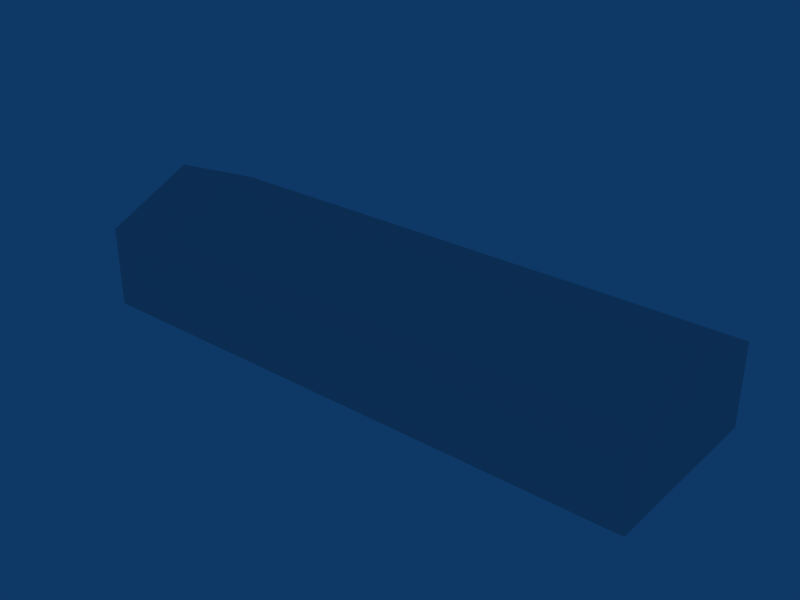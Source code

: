# Source: ebaw_building_ref_025b.blend  (saved by Blender 2.79.0; exported with 4.5.12 LTS)
import bpy
from mathutils import Matrix  # noqa: F401  (used for matrix-valued properties, if any)

bpy.ops.wm.read_factory_settings(use_empty=True)
scene = bpy.context.scene
scene.name = 'Scene'

# ---- collections
col_collection_1 = bpy.data.collections.new('Collection 1'); scene.collection.children.link(col_collection_1)

# ---- materials (node trees are filled in below, after node groups)
mat_material = bpy.data.materials.new('Material')
mat_material.alpha_threshold = 0.0
mat_material.preview_render_type = 'FLAT'
mat_material.roughness = 0.5

# ---- material node trees

# ---- world
world_world = bpy.data.worlds.new('World'); scene.world = world_world
world_world.color = (0.05656, 0.2208, 0.4)
world_world.use_sun_shadow = False
world_world.sun_shadow_jitter_overblur = 0.0
world_world.cycles.sampling_method = 'NONE'
world_world.cycles.sample_map_resolution = 256

# ---- meshes
me_cube = bpy.data.meshes.new('Cube')
me_cube.from_pydata([(-14.0, 7.153e-07, 5.0), (14.0, -2.384e-06, 5.0), (-14.0, 4.5, 3.0), (-14.0, -4.5, 3.0), (14.0, -4.5, 3.0), (14.0, 4.5, 3.0), (14.0, 4.5, -1.0), (14.0, -4.5, -1.0), (-14.0, -4.5, -1.0), (-14.0, 4.5, -1.0)], [], [(1, 0, 3, 4), (0, 1, 5, 2), (6, 5, 4, 7), (7, 4, 3, 8), (8, 3, 2, 9), (5, 6, 9, 2), (3, 0, 2), (4, 5, 1)])
_uv = me_cube.uv_layers.new(name='UVTex')
_uv.uv.foreach_set('vector', [0.9943, 0.9871, 0.7344, 0.9871, 0.7344, 0.7017, 0.9943, 0.7017, 0.7344, 0.7017, 0.9943, 0.7017, 0.9943, 0.9871, 0.7344, 0.9871, 0.7263, 0.01638, 0.7263, 0.657, 0.01534, 0.657, 0.01534, 0.01638, 2.0, 0.01779, 2.0, 0.657, -0.0002885, 0.657, -0.0002884, 0.01779, 0.01534, 0.01638, 0.01534, 0.657, 0.7263, 0.657, 0.7263, 0.01638, 2.0, 0.657, 2.0, 0.01779, -0.0002881, 0.01779, -0.0002885, 0.657, 0.01534, 0.657, 0.3669, 0.9695, 0.7263, 0.657, 0.01534, 0.657, 0.7263, 0.657, 0.3669, 0.9695])
me_cube.materials.append(mat_material)
me_cube.use_remesh_preserve_volume = False
me_cube.use_remesh_preserve_attributes = False
me_cube.use_mirror_vertex_groups = False
me_cube.update()

# ---- objects
ob_cube_001 = bpy.data.objects.new('Cube.001', me_cube)

# ---- transforms, parenting, visibility, modifiers, constraints
ob_cube_001.location = (0.0, 0.0, 1.0)
ob_cube_001.lock_rotations_4d = False
ob_cube_001.empty_display_type = 'ARROWS'
ob_cube_001.lineart.crease_threshold = 0.0

# ---- collection membership
col_collection_1.objects.link(ob_cube_001)

# ---- scene / render settings (as saved in the file)
scene.frame_start = 1; scene.frame_end = 250; scene.frame_set(1)
scene.render.engine = 'BLENDER_EEVEE_NEXT'
scene.render.image_settings.file_format = 'JPEG'
scene.render.image_settings.color_mode = 'RGB'
scene.render.image_settings.compression = 90
scene.render.resolution_x = 800
scene.render.resolution_y = 600
scene.render.pixel_aspect_x = 100.0
scene.render.pixel_aspect_y = 100.0
scene.render.fps = 25
scene.render.dither_intensity = 0.0
scene.render.use_compositing = False
scene.render.use_sequencer = False
scene.render.bake_margin = 2
scene.render.bake_bias = 0.0
scene.render.use_stamp_time = False
scene.render.use_stamp_date = False
scene.render.use_stamp_frame = False
scene.render.use_stamp_camera = False
scene.render.use_stamp_scene = False
scene.render.use_stamp_filename = False
scene.render.use_stamp_render_time = False
scene.render.stamp_font_size = 0
scene.cycles.use_denoising = False
scene.cycles.samples = 10
scene.cycles.sampling_pattern = 'TABULATED_SOBOL'
scene.cycles.light_sampling_threshold = 0.0
scene.cycles.use_adaptive_sampling = False
scene.cycles.use_light_tree = False
scene.cycles.blur_glossy = 0.0
scene.cycles.volume_bounces = 1
scene.cycles.pixel_filter_type = 'GAUSSIAN'
scene.cycles.sample_clamp_indirect = 0.0
scene.view_settings.view_transform = 'Raw'
bpy.context.view_layer.update()

# ---- added for rendering (the .blend has no active camera): camera
cam_auto = bpy.data.cameras.new('AutoCamera')
cam_auto.lens = 50.0
cam_auto.sensor_width = 36.0
cam_auto.clip_end = 1000.0
ob_auto_camera = bpy.data.objects.new('AutoCamera', cam_auto)
scene.collection.objects.link(ob_auto_camera)
ob_auto_camera.location = (27.7722, -33.3266, 25.2177)
ob_auto_camera.rotation_euler = (1.09748, -7.21219e-08, 0.694738)
scene.camera = ob_auto_camera
bpy.context.view_layer.update()
